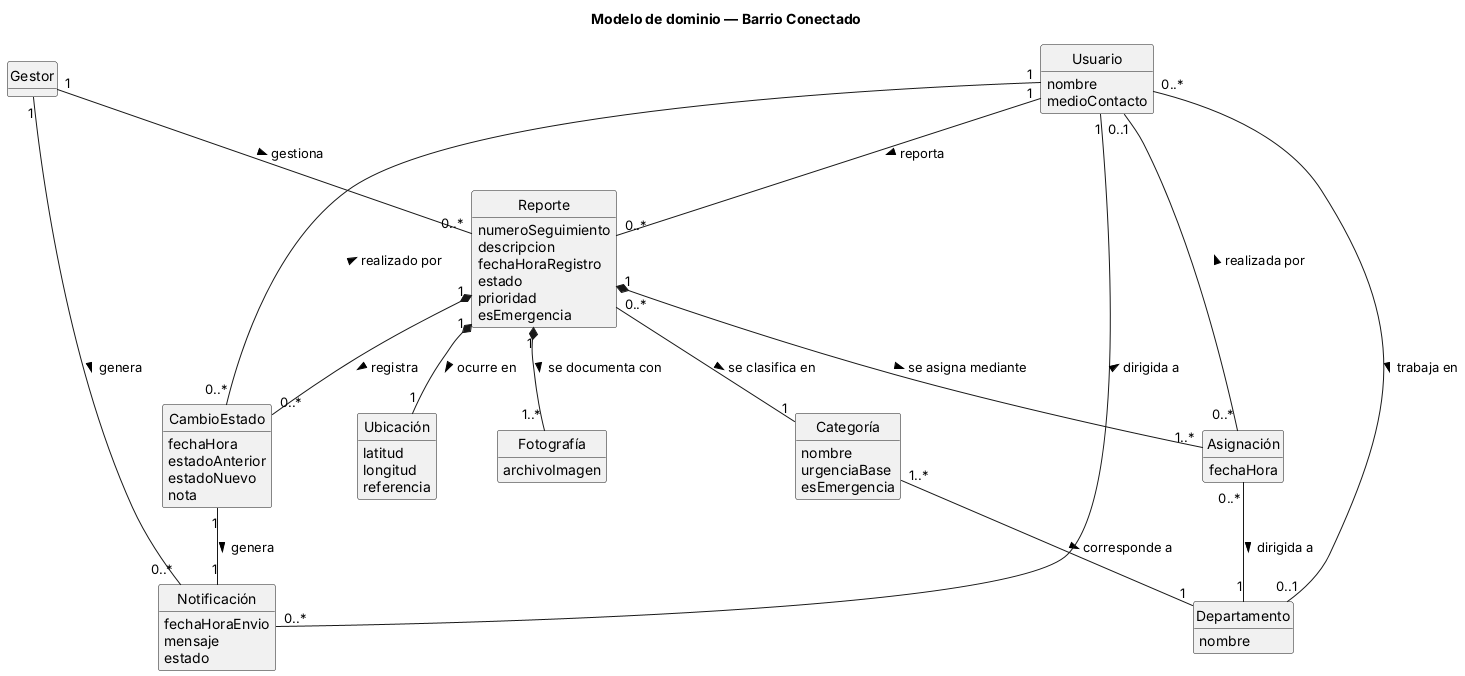

The diagram above was rendered by PlantUML. Its source (embedded in the PNG):
@startuml modelo-dominio
title Modelo de dominio — Barrio Conectado
hide circle
hide methods
skinparam shadowing false
skinparam classAttributeIconSize 0
skinparam nodesep 60
skinparam ranksep 60

class Usuario {
  nombre
  medioContacto
}

class Reporte {
  numeroSeguimiento
  descripcion
  fechaHoraRegistro
  estado
  prioridad
  esEmergencia
}

class Categoria as "Categoría" {
  nombre
  urgenciaBase
  esEmergencia
}

class Departamento {
  nombre
}

class Ubicacion as "Ubicación" {
  latitud
  longitud
  referencia
}

class Fotografia as "Fotografía" {
  archivoImagen
}

class CambioEstado {
  fechaHora
  estadoAnterior
  estadoNuevo
  nota
}

class Asignacion as "Asignación" {
  fechaHora
}

class Notificacion as "Notificación" {
  fechaHoraEnvio
  mensaje
  estado
}

class Gestor {
}

Usuario "1" -- "0..*" Reporte : reporta >
Reporte "0..*" -- "1" Categoria : se clasifica en >
Categoria "1..*" -- "1" Departamento : corresponde a >
Usuario "0..*" -- "0..1" Departamento : trabaja en >
Reporte "1" *-- "1" Ubicacion : ocurre en >
Reporte "1" *-- "1..*" Fotografia : se documenta con >
Reporte "1" *-- "0..*" CambioEstado : registra >
Reporte "1" *-- "1..*" Asignacion : se asigna mediante >
Asignacion "0..*" -- "1" Departamento : dirigida a >
Asignacion "0..*" -- "0..1" Usuario : realizada por >
CambioEstado "0..*" -- "1" Usuario : realizado por >
CambioEstado "1" -- "1" Notificacion : genera >
Notificacion "0..*" -- "1" Usuario : dirigida a >
Gestor "1" -- "0..*" Reporte : gestiona >
Gestor "1" -- "0..*" Notificacion : genera >
@enduml